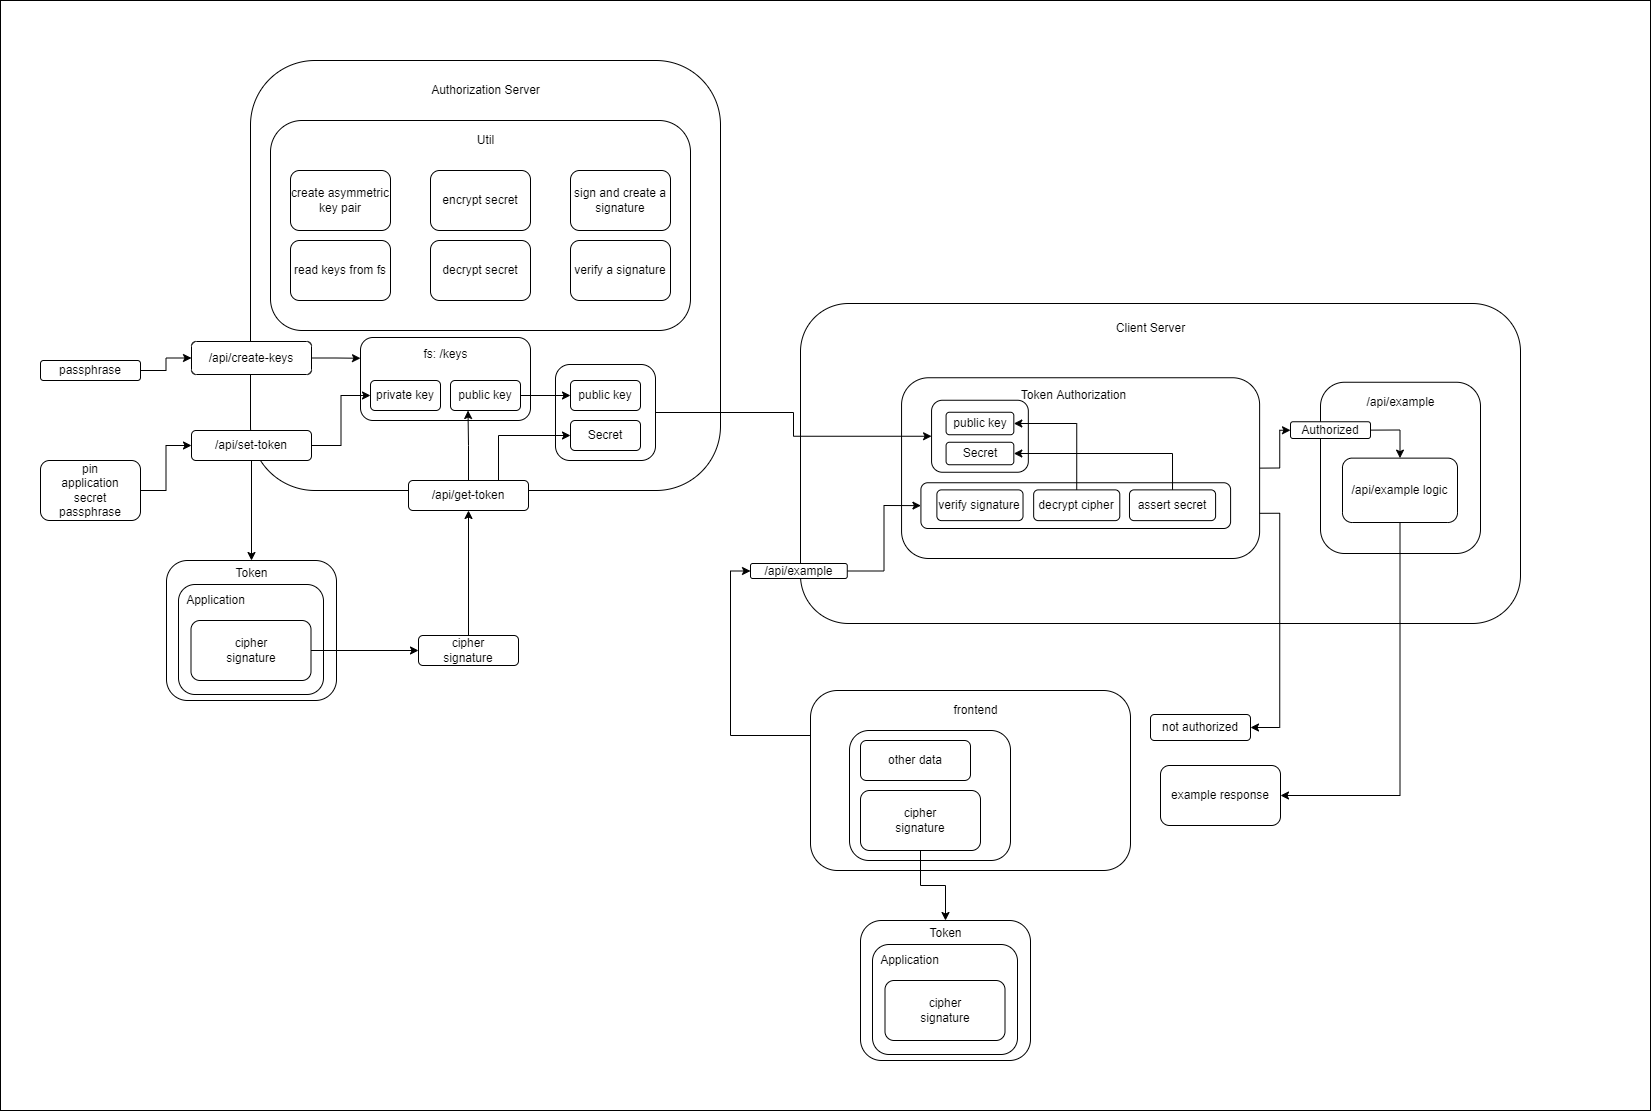

The diagram above was exported from draw.io. Its source (the exported page's mxGraphModel, read from the mxfile embedded in the PNG):
<mxGraphModel dx="3205" dy="2493" grid="1" gridSize="10" guides="1" tooltips="1" connect="1" arrows="1" fold="1" page="1" pageScale="1" pageWidth="850" pageHeight="1100" math="0" shadow="0">
  <root>
    <mxCell id="0" />
    <mxCell id="1" parent="0" />
    <mxCell id="E1MlKauY407D0spEGf0g-118" value="" style="rounded=0;whiteSpace=wrap;html=1;" vertex="1" parent="1">
      <mxGeometry x="-30" y="-10" width="1650" height="1110" as="geometry" />
    </mxCell>
    <mxCell id="E1MlKauY407D0spEGf0g-102" style="edgeStyle=orthogonalEdgeStyle;rounded=0;orthogonalLoop=1;jettySize=auto;html=1;exitX=0;exitY=0.25;exitDx=0;exitDy=0;entryX=0;entryY=0.5;entryDx=0;entryDy=0;" edge="1" parent="1" source="E1MlKauY407D0spEGf0g-97" target="E1MlKauY407D0spEGf0g-73">
      <mxGeometry relative="1" as="geometry" />
    </mxCell>
    <mxCell id="E1MlKauY407D0spEGf0g-97" value="" style="rounded=1;whiteSpace=wrap;html=1;" vertex="1" parent="1">
      <mxGeometry x="780" y="680" width="320" height="180" as="geometry" />
    </mxCell>
    <mxCell id="E1MlKauY407D0spEGf0g-101" value="" style="rounded=1;whiteSpace=wrap;html=1;" vertex="1" parent="1">
      <mxGeometry x="819" y="720" width="161" height="130" as="geometry" />
    </mxCell>
    <mxCell id="E1MlKauY407D0spEGf0g-6" value="" style="group" vertex="1" connectable="0" parent="1">
      <mxGeometry x="220" y="50" width="470" height="450" as="geometry" />
    </mxCell>
    <mxCell id="E1MlKauY407D0spEGf0g-1" value="" style="rounded=1;whiteSpace=wrap;html=1;" vertex="1" parent="E1MlKauY407D0spEGf0g-6">
      <mxGeometry width="470" height="430" as="geometry" />
    </mxCell>
    <mxCell id="E1MlKauY407D0spEGf0g-62" value="" style="rounded=1;whiteSpace=wrap;html=1;" vertex="1" parent="E1MlKauY407D0spEGf0g-6">
      <mxGeometry x="305" y="304" width="100" height="96" as="geometry" />
    </mxCell>
    <mxCell id="E1MlKauY407D0spEGf0g-44" value="" style="rounded=1;whiteSpace=wrap;html=1;" vertex="1" parent="E1MlKauY407D0spEGf0g-6">
      <mxGeometry x="110" y="277" width="170" height="83" as="geometry" />
    </mxCell>
    <mxCell id="E1MlKauY407D0spEGf0g-14" value="" style="rounded=1;whiteSpace=wrap;html=1;" vertex="1" parent="E1MlKauY407D0spEGf0g-6">
      <mxGeometry x="20" y="60" width="420" height="210" as="geometry" />
    </mxCell>
    <mxCell id="E1MlKauY407D0spEGf0g-2" value="Authorization Server" style="text;html=1;align=center;verticalAlign=middle;resizable=0;points=[];autosize=1;strokeColor=none;fillColor=none;" vertex="1" parent="E1MlKauY407D0spEGf0g-6">
      <mxGeometry x="175" y="20" width="120" height="20" as="geometry" />
    </mxCell>
    <mxCell id="E1MlKauY407D0spEGf0g-7" value="create asymmetric key pair" style="rounded=1;whiteSpace=wrap;html=1;" vertex="1" parent="E1MlKauY407D0spEGf0g-6">
      <mxGeometry x="40" y="110" width="100" height="60" as="geometry" />
    </mxCell>
    <mxCell id="E1MlKauY407D0spEGf0g-12" value="read keys from fs" style="rounded=1;whiteSpace=wrap;html=1;" vertex="1" parent="E1MlKauY407D0spEGf0g-6">
      <mxGeometry x="40" y="180" width="100" height="60" as="geometry" />
    </mxCell>
    <mxCell id="E1MlKauY407D0spEGf0g-15" value="Util" style="text;html=1;align=center;verticalAlign=middle;resizable=0;points=[];autosize=1;strokeColor=none;fillColor=none;" vertex="1" parent="E1MlKauY407D0spEGf0g-6">
      <mxGeometry x="220" y="70" width="30" height="20" as="geometry" />
    </mxCell>
    <mxCell id="E1MlKauY407D0spEGf0g-16" value="encrypt secret" style="rounded=1;whiteSpace=wrap;html=1;" vertex="1" parent="E1MlKauY407D0spEGf0g-6">
      <mxGeometry x="180" y="110" width="100" height="60" as="geometry" />
    </mxCell>
    <mxCell id="E1MlKauY407D0spEGf0g-17" value="decrypt secret" style="rounded=1;whiteSpace=wrap;html=1;" vertex="1" parent="E1MlKauY407D0spEGf0g-6">
      <mxGeometry x="180" y="180" width="100" height="60" as="geometry" />
    </mxCell>
    <mxCell id="E1MlKauY407D0spEGf0g-18" value="sign and create a signature" style="rounded=1;whiteSpace=wrap;html=1;" vertex="1" parent="E1MlKauY407D0spEGf0g-6">
      <mxGeometry x="320" y="110" width="100" height="60" as="geometry" />
    </mxCell>
    <mxCell id="E1MlKauY407D0spEGf0g-19" value="verify a signature" style="rounded=1;whiteSpace=wrap;html=1;" vertex="1" parent="E1MlKauY407D0spEGf0g-6">
      <mxGeometry x="320" y="180" width="100" height="60" as="geometry" />
    </mxCell>
    <mxCell id="E1MlKauY407D0spEGf0g-47" style="edgeStyle=orthogonalEdgeStyle;rounded=0;orthogonalLoop=1;jettySize=auto;html=1;exitX=1;exitY=0.5;exitDx=0;exitDy=0;entryX=0;entryY=0.25;entryDx=0;entryDy=0;" edge="1" parent="E1MlKauY407D0spEGf0g-6" source="E1MlKauY407D0spEGf0g-21" target="E1MlKauY407D0spEGf0g-44">
      <mxGeometry relative="1" as="geometry" />
    </mxCell>
    <mxCell id="E1MlKauY407D0spEGf0g-21" value="/api/create-keys" style="rounded=1;whiteSpace=wrap;html=1;" vertex="1" parent="E1MlKauY407D0spEGf0g-6">
      <mxGeometry x="-59" y="281" width="120" height="33" as="geometry" />
    </mxCell>
    <mxCell id="E1MlKauY407D0spEGf0g-48" style="edgeStyle=orthogonalEdgeStyle;rounded=0;orthogonalLoop=1;jettySize=auto;html=1;entryX=0;entryY=0.5;entryDx=0;entryDy=0;" edge="1" parent="E1MlKauY407D0spEGf0g-6" source="E1MlKauY407D0spEGf0g-34" target="E1MlKauY407D0spEGf0g-42">
      <mxGeometry relative="1" as="geometry" />
    </mxCell>
    <mxCell id="E1MlKauY407D0spEGf0g-34" value="/api/set-token" style="rounded=1;whiteSpace=wrap;html=1;" vertex="1" parent="E1MlKauY407D0spEGf0g-6">
      <mxGeometry x="-59" y="370" width="120" height="30" as="geometry" />
    </mxCell>
    <mxCell id="E1MlKauY407D0spEGf0g-42" value="private key" style="rounded=1;whiteSpace=wrap;html=1;" vertex="1" parent="E1MlKauY407D0spEGf0g-6">
      <mxGeometry x="120" y="320" width="70" height="30" as="geometry" />
    </mxCell>
    <mxCell id="E1MlKauY407D0spEGf0g-64" style="edgeStyle=orthogonalEdgeStyle;rounded=0;orthogonalLoop=1;jettySize=auto;html=1;exitX=1;exitY=0.5;exitDx=0;exitDy=0;" edge="1" parent="E1MlKauY407D0spEGf0g-6" source="E1MlKauY407D0spEGf0g-43" target="E1MlKauY407D0spEGf0g-61">
      <mxGeometry relative="1" as="geometry" />
    </mxCell>
    <mxCell id="E1MlKauY407D0spEGf0g-43" value="public key" style="rounded=1;whiteSpace=wrap;html=1;" vertex="1" parent="E1MlKauY407D0spEGf0g-6">
      <mxGeometry x="200" y="320" width="70" height="30" as="geometry" />
    </mxCell>
    <mxCell id="E1MlKauY407D0spEGf0g-58" style="edgeStyle=orthogonalEdgeStyle;rounded=0;orthogonalLoop=1;jettySize=auto;html=1;exitX=0.5;exitY=0;exitDx=0;exitDy=0;entryX=0.25;entryY=1;entryDx=0;entryDy=0;" edge="1" parent="E1MlKauY407D0spEGf0g-6" source="E1MlKauY407D0spEGf0g-35" target="E1MlKauY407D0spEGf0g-43">
      <mxGeometry relative="1" as="geometry" />
    </mxCell>
    <mxCell id="E1MlKauY407D0spEGf0g-63" style="edgeStyle=orthogonalEdgeStyle;rounded=0;orthogonalLoop=1;jettySize=auto;html=1;exitX=0.75;exitY=0;exitDx=0;exitDy=0;entryX=0;entryY=0.5;entryDx=0;entryDy=0;" edge="1" parent="E1MlKauY407D0spEGf0g-6" source="E1MlKauY407D0spEGf0g-35" target="E1MlKauY407D0spEGf0g-60">
      <mxGeometry relative="1" as="geometry" />
    </mxCell>
    <mxCell id="E1MlKauY407D0spEGf0g-35" value="/api/get-token" style="rounded=1;whiteSpace=wrap;html=1;" vertex="1" parent="E1MlKauY407D0spEGf0g-6">
      <mxGeometry x="158" y="420" width="120" height="30" as="geometry" />
    </mxCell>
    <mxCell id="E1MlKauY407D0spEGf0g-46" value="fs: /keys" style="text;html=1;align=center;verticalAlign=middle;resizable=0;points=[];autosize=1;strokeColor=none;fillColor=none;" vertex="1" parent="E1MlKauY407D0spEGf0g-6">
      <mxGeometry x="165" y="283.5" width="60" height="20" as="geometry" />
    </mxCell>
    <mxCell id="E1MlKauY407D0spEGf0g-60" value="Secret" style="rounded=1;whiteSpace=wrap;html=1;" vertex="1" parent="E1MlKauY407D0spEGf0g-6">
      <mxGeometry x="320" y="360" width="70" height="30" as="geometry" />
    </mxCell>
    <mxCell id="E1MlKauY407D0spEGf0g-61" value="public key" style="rounded=1;whiteSpace=wrap;html=1;" vertex="1" parent="E1MlKauY407D0spEGf0g-6">
      <mxGeometry x="320" y="320" width="70" height="30" as="geometry" />
    </mxCell>
    <mxCell id="E1MlKauY407D0spEGf0g-5" value="" style="group" vertex="1" connectable="0" parent="1">
      <mxGeometry x="770" y="293" width="720" height="390" as="geometry" />
    </mxCell>
    <mxCell id="E1MlKauY407D0spEGf0g-3" value="" style="rounded=1;whiteSpace=wrap;html=1;" vertex="1" parent="E1MlKauY407D0spEGf0g-5">
      <mxGeometry width="720" height="320" as="geometry" />
    </mxCell>
    <mxCell id="E1MlKauY407D0spEGf0g-112" style="edgeStyle=orthogonalEdgeStyle;rounded=0;orthogonalLoop=1;jettySize=auto;html=1;exitX=1;exitY=0.5;exitDx=0;exitDy=0;" edge="1" parent="E1MlKauY407D0spEGf0g-5" source="E1MlKauY407D0spEGf0g-65" target="E1MlKauY407D0spEGf0g-107">
      <mxGeometry relative="1" as="geometry" />
    </mxCell>
    <mxCell id="E1MlKauY407D0spEGf0g-65" value="" style="rounded=1;whiteSpace=wrap;html=1;" vertex="1" parent="E1MlKauY407D0spEGf0g-5">
      <mxGeometry x="101.06451612903226" y="74.25" width="358.06451612903226" height="180.75" as="geometry" />
    </mxCell>
    <mxCell id="E1MlKauY407D0spEGf0g-78" value="" style="rounded=1;whiteSpace=wrap;html=1;" vertex="1" parent="E1MlKauY407D0spEGf0g-5">
      <mxGeometry x="120.41935483870968" y="179.25" width="309.6774193548387" height="45.75" as="geometry" />
    </mxCell>
    <mxCell id="E1MlKauY407D0spEGf0g-4" value="Client Server" style="text;html=1;align=center;verticalAlign=middle;resizable=0;points=[];autosize=1;strokeColor=none;fillColor=none;" vertex="1" parent="E1MlKauY407D0spEGf0g-5">
      <mxGeometry x="310.00354838709677" y="15" width="80" height="20" as="geometry" />
    </mxCell>
    <mxCell id="E1MlKauY407D0spEGf0g-67" value="&lt;span&gt;Token Authorization&lt;/span&gt;" style="text;html=1;align=center;verticalAlign=middle;resizable=0;points=[];autosize=1;strokeColor=none;fillColor=none;" vertex="1" parent="E1MlKauY407D0spEGf0g-5">
      <mxGeometry x="212.83870967741936" y="81.75" width="120" height="20" as="geometry" />
    </mxCell>
    <mxCell id="E1MlKauY407D0spEGf0g-69" value="" style="rounded=1;whiteSpace=wrap;html=1;" vertex="1" parent="E1MlKauY407D0spEGf0g-5">
      <mxGeometry x="131.06451612903226" y="96.75" width="96.7741935483871" height="72" as="geometry" />
    </mxCell>
    <mxCell id="E1MlKauY407D0spEGf0g-70" value="Secret" style="rounded=1;whiteSpace=wrap;html=1;" vertex="1" parent="E1MlKauY407D0spEGf0g-5">
      <mxGeometry x="145.5806451612903" y="138.75" width="67.74193548387098" height="22.5" as="geometry" />
    </mxCell>
    <mxCell id="E1MlKauY407D0spEGf0g-71" value="public key" style="rounded=1;whiteSpace=wrap;html=1;" vertex="1" parent="E1MlKauY407D0spEGf0g-5">
      <mxGeometry x="145.5806451612903" y="108.75" width="67.74193548387098" height="22.5" as="geometry" />
    </mxCell>
    <mxCell id="E1MlKauY407D0spEGf0g-74" style="edgeStyle=orthogonalEdgeStyle;rounded=0;orthogonalLoop=1;jettySize=auto;html=1;exitX=1;exitY=0.5;exitDx=0;exitDy=0;entryX=0;entryY=0.5;entryDx=0;entryDy=0;" edge="1" parent="E1MlKauY407D0spEGf0g-5" source="E1MlKauY407D0spEGf0g-73" target="E1MlKauY407D0spEGf0g-78">
      <mxGeometry relative="1" as="geometry" />
    </mxCell>
    <mxCell id="E1MlKauY407D0spEGf0g-73" value="/api/example" style="rounded=1;whiteSpace=wrap;html=1;" vertex="1" parent="E1MlKauY407D0spEGf0g-5">
      <mxGeometry x="-50.00193548387098" y="260" width="96.7741935483871" height="15" as="geometry" />
    </mxCell>
    <mxCell id="E1MlKauY407D0spEGf0g-75" value="verify signature" style="rounded=1;whiteSpace=wrap;html=1;" vertex="1" parent="E1MlKauY407D0spEGf0g-5">
      <mxGeometry x="136.38709677419354" y="186.375" width="86.12903225806451" height="30.75" as="geometry" />
    </mxCell>
    <mxCell id="E1MlKauY407D0spEGf0g-79" style="edgeStyle=orthogonalEdgeStyle;rounded=0;orthogonalLoop=1;jettySize=auto;html=1;exitX=0.5;exitY=0;exitDx=0;exitDy=0;entryX=1;entryY=0.5;entryDx=0;entryDy=0;" edge="1" parent="E1MlKauY407D0spEGf0g-5" source="E1MlKauY407D0spEGf0g-76" target="E1MlKauY407D0spEGf0g-71">
      <mxGeometry relative="1" as="geometry" />
    </mxCell>
    <mxCell id="E1MlKauY407D0spEGf0g-76" value="decrypt cipher" style="rounded=1;whiteSpace=wrap;html=1;" vertex="1" parent="E1MlKauY407D0spEGf0g-5">
      <mxGeometry x="233.16129032258064" y="186.375" width="86.12903225806451" height="30.75" as="geometry" />
    </mxCell>
    <mxCell id="E1MlKauY407D0spEGf0g-80" style="edgeStyle=orthogonalEdgeStyle;rounded=0;orthogonalLoop=1;jettySize=auto;html=1;exitX=0.5;exitY=0;exitDx=0;exitDy=0;entryX=1;entryY=0.5;entryDx=0;entryDy=0;" edge="1" parent="E1MlKauY407D0spEGf0g-5" source="E1MlKauY407D0spEGf0g-77" target="E1MlKauY407D0spEGf0g-70">
      <mxGeometry relative="1" as="geometry" />
    </mxCell>
    <mxCell id="E1MlKauY407D0spEGf0g-77" value="assert secret" style="rounded=1;whiteSpace=wrap;html=1;" vertex="1" parent="E1MlKauY407D0spEGf0g-5">
      <mxGeometry x="328.9677419354839" y="186.375" width="86.12903225806451" height="30.75" as="geometry" />
    </mxCell>
    <mxCell id="E1MlKauY407D0spEGf0g-108" value="" style="rounded=1;whiteSpace=wrap;html=1;" vertex="1" parent="E1MlKauY407D0spEGf0g-5">
      <mxGeometry x="520" y="78.75" width="160" height="171.25" as="geometry" />
    </mxCell>
    <mxCell id="E1MlKauY407D0spEGf0g-109" value="/api/example" style="text;html=1;align=center;verticalAlign=middle;resizable=0;points=[];autosize=1;strokeColor=none;fillColor=none;" vertex="1" parent="E1MlKauY407D0spEGf0g-5">
      <mxGeometry x="560" y="88.75" width="80" height="20" as="geometry" />
    </mxCell>
    <mxCell id="E1MlKauY407D0spEGf0g-116" style="edgeStyle=orthogonalEdgeStyle;rounded=0;orthogonalLoop=1;jettySize=auto;html=1;exitX=1;exitY=0.5;exitDx=0;exitDy=0;entryX=0.5;entryY=0;entryDx=0;entryDy=0;" edge="1" parent="E1MlKauY407D0spEGf0g-5" source="E1MlKauY407D0spEGf0g-107" target="E1MlKauY407D0spEGf0g-115">
      <mxGeometry relative="1" as="geometry" />
    </mxCell>
    <mxCell id="E1MlKauY407D0spEGf0g-107" value="Authorized" style="rounded=1;whiteSpace=wrap;html=1;" vertex="1" parent="E1MlKauY407D0spEGf0g-5">
      <mxGeometry x="490" y="118.25" width="80" height="16.75" as="geometry" />
    </mxCell>
    <mxCell id="E1MlKauY407D0spEGf0g-115" value="/api/example logic" style="rounded=1;whiteSpace=wrap;html=1;" vertex="1" parent="E1MlKauY407D0spEGf0g-5">
      <mxGeometry x="542" y="154.63" width="115" height="64.37" as="geometry" />
    </mxCell>
    <mxCell id="E1MlKauY407D0spEGf0g-37" style="edgeStyle=orthogonalEdgeStyle;rounded=0;orthogonalLoop=1;jettySize=auto;html=1;" edge="1" parent="1" source="E1MlKauY407D0spEGf0g-36" target="E1MlKauY407D0spEGf0g-21">
      <mxGeometry relative="1" as="geometry" />
    </mxCell>
    <mxCell id="E1MlKauY407D0spEGf0g-36" value="passphrase" style="rounded=1;whiteSpace=wrap;html=1;" vertex="1" parent="1">
      <mxGeometry x="10" y="350" width="100" height="20" as="geometry" />
    </mxCell>
    <mxCell id="E1MlKauY407D0spEGf0g-39" style="edgeStyle=orthogonalEdgeStyle;rounded=0;orthogonalLoop=1;jettySize=auto;html=1;" edge="1" parent="1" source="E1MlKauY407D0spEGf0g-38" target="E1MlKauY407D0spEGf0g-34">
      <mxGeometry relative="1" as="geometry" />
    </mxCell>
    <mxCell id="E1MlKauY407D0spEGf0g-38" value="pin&lt;br&gt;application&lt;br&gt;secret&lt;br&gt;passphrase" style="rounded=1;whiteSpace=wrap;html=1;" vertex="1" parent="1">
      <mxGeometry x="10" y="450" width="100" height="60" as="geometry" />
    </mxCell>
    <mxCell id="E1MlKauY407D0spEGf0g-57" style="edgeStyle=orthogonalEdgeStyle;rounded=0;orthogonalLoop=1;jettySize=auto;html=1;entryX=0.5;entryY=1;entryDx=0;entryDy=0;" edge="1" parent="1" source="E1MlKauY407D0spEGf0g-40" target="E1MlKauY407D0spEGf0g-35">
      <mxGeometry relative="1" as="geometry" />
    </mxCell>
    <mxCell id="E1MlKauY407D0spEGf0g-40" value="cipher&lt;br&gt;signature" style="rounded=1;whiteSpace=wrap;html=1;" vertex="1" parent="1">
      <mxGeometry x="388" y="625" width="100" height="30" as="geometry" />
    </mxCell>
    <mxCell id="E1MlKauY407D0spEGf0g-49" style="edgeStyle=orthogonalEdgeStyle;rounded=0;orthogonalLoop=1;jettySize=auto;html=1;entryX=0.5;entryY=0;entryDx=0;entryDy=0;" edge="1" parent="1" source="E1MlKauY407D0spEGf0g-34" target="E1MlKauY407D0spEGf0g-51">
      <mxGeometry relative="1" as="geometry">
        <mxPoint x="221.0000000000001" y="550" as="targetPoint" />
      </mxGeometry>
    </mxCell>
    <mxCell id="E1MlKauY407D0spEGf0g-51" value="" style="rounded=1;whiteSpace=wrap;html=1;" vertex="1" parent="1">
      <mxGeometry x="136" y="550" width="170" height="140" as="geometry" />
    </mxCell>
    <mxCell id="E1MlKauY407D0spEGf0g-52" value="" style="rounded=1;whiteSpace=wrap;html=1;" vertex="1" parent="1">
      <mxGeometry x="148" y="574" width="145" height="110" as="geometry" />
    </mxCell>
    <mxCell id="E1MlKauY407D0spEGf0g-53" value="Token" style="text;html=1;align=center;verticalAlign=middle;resizable=0;points=[];autosize=1;strokeColor=none;fillColor=none;" vertex="1" parent="1">
      <mxGeometry x="196" y="553" width="50" height="20" as="geometry" />
    </mxCell>
    <mxCell id="E1MlKauY407D0spEGf0g-54" value="Application" style="text;html=1;align=center;verticalAlign=middle;resizable=0;points=[];autosize=1;strokeColor=none;fillColor=none;" vertex="1" parent="1">
      <mxGeometry x="150" y="580" width="70" height="20" as="geometry" />
    </mxCell>
    <mxCell id="E1MlKauY407D0spEGf0g-56" style="edgeStyle=orthogonalEdgeStyle;rounded=0;orthogonalLoop=1;jettySize=auto;html=1;exitX=1;exitY=0.5;exitDx=0;exitDy=0;" edge="1" parent="1" source="E1MlKauY407D0spEGf0g-55" target="E1MlKauY407D0spEGf0g-40">
      <mxGeometry relative="1" as="geometry" />
    </mxCell>
    <mxCell id="E1MlKauY407D0spEGf0g-55" value="cipher&lt;br&gt;signature" style="rounded=1;whiteSpace=wrap;html=1;" vertex="1" parent="1">
      <mxGeometry x="160.5" y="610" width="120" height="60" as="geometry" />
    </mxCell>
    <mxCell id="E1MlKauY407D0spEGf0g-68" style="edgeStyle=orthogonalEdgeStyle;rounded=0;orthogonalLoop=1;jettySize=auto;html=1;exitX=1;exitY=0.5;exitDx=0;exitDy=0;entryX=0;entryY=0.5;entryDx=0;entryDy=0;" edge="1" parent="1" source="E1MlKauY407D0spEGf0g-62" target="E1MlKauY407D0spEGf0g-69">
      <mxGeometry relative="1" as="geometry" />
    </mxCell>
    <mxCell id="E1MlKauY407D0spEGf0g-85" value="" style="rounded=1;whiteSpace=wrap;html=1;" vertex="1" parent="1">
      <mxGeometry x="830" y="910" width="170" height="140" as="geometry" />
    </mxCell>
    <mxCell id="E1MlKauY407D0spEGf0g-86" value="" style="rounded=1;whiteSpace=wrap;html=1;" vertex="1" parent="1">
      <mxGeometry x="842" y="934" width="145" height="110" as="geometry" />
    </mxCell>
    <mxCell id="E1MlKauY407D0spEGf0g-87" value="Token" style="text;html=1;align=center;verticalAlign=middle;resizable=0;points=[];autosize=1;strokeColor=none;fillColor=none;" vertex="1" parent="1">
      <mxGeometry x="890" y="913" width="50" height="20" as="geometry" />
    </mxCell>
    <mxCell id="E1MlKauY407D0spEGf0g-88" value="Application" style="text;html=1;align=center;verticalAlign=middle;resizable=0;points=[];autosize=1;strokeColor=none;fillColor=none;" vertex="1" parent="1">
      <mxGeometry x="844" y="940" width="70" height="20" as="geometry" />
    </mxCell>
    <mxCell id="E1MlKauY407D0spEGf0g-89" value="cipher&lt;br&gt;signature" style="rounded=1;whiteSpace=wrap;html=1;" vertex="1" parent="1">
      <mxGeometry x="854.5" y="970" width="120" height="60" as="geometry" />
    </mxCell>
    <mxCell id="E1MlKauY407D0spEGf0g-100" style="edgeStyle=orthogonalEdgeStyle;rounded=0;orthogonalLoop=1;jettySize=auto;html=1;exitX=0.5;exitY=1;exitDx=0;exitDy=0;entryX=0.5;entryY=0;entryDx=0;entryDy=0;" edge="1" parent="1" source="E1MlKauY407D0spEGf0g-94" target="E1MlKauY407D0spEGf0g-85">
      <mxGeometry relative="1" as="geometry" />
    </mxCell>
    <mxCell id="E1MlKauY407D0spEGf0g-94" value="cipher&lt;br&gt;signature" style="rounded=1;whiteSpace=wrap;html=1;" vertex="1" parent="1">
      <mxGeometry x="830" y="780" width="120" height="60" as="geometry" />
    </mxCell>
    <mxCell id="E1MlKauY407D0spEGf0g-98" value="frontend" style="text;html=1;align=center;verticalAlign=middle;resizable=0;points=[];autosize=1;strokeColor=none;fillColor=none;" vertex="1" parent="1">
      <mxGeometry x="914.5" y="690" width="60" height="20" as="geometry" />
    </mxCell>
    <mxCell id="E1MlKauY407D0spEGf0g-99" value="other data" style="rounded=1;whiteSpace=wrap;html=1;" vertex="1" parent="1">
      <mxGeometry x="830" y="730" width="110" height="40" as="geometry" />
    </mxCell>
    <mxCell id="E1MlKauY407D0spEGf0g-104" style="edgeStyle=orthogonalEdgeStyle;rounded=0;orthogonalLoop=1;jettySize=auto;html=1;exitX=1;exitY=0.75;exitDx=0;exitDy=0;entryX=1;entryY=0.5;entryDx=0;entryDy=0;" edge="1" parent="1" source="E1MlKauY407D0spEGf0g-65" target="E1MlKauY407D0spEGf0g-105">
      <mxGeometry relative="1" as="geometry" />
    </mxCell>
    <mxCell id="E1MlKauY407D0spEGf0g-105" value="not authorized" style="rounded=1;whiteSpace=wrap;html=1;" vertex="1" parent="1">
      <mxGeometry x="1120" y="704" width="100" height="26" as="geometry" />
    </mxCell>
    <mxCell id="E1MlKauY407D0spEGf0g-113" style="edgeStyle=orthogonalEdgeStyle;rounded=0;orthogonalLoop=1;jettySize=auto;html=1;exitX=0.5;exitY=1;exitDx=0;exitDy=0;entryX=1;entryY=0.5;entryDx=0;entryDy=0;" edge="1" parent="1" source="E1MlKauY407D0spEGf0g-115" target="E1MlKauY407D0spEGf0g-114">
      <mxGeometry relative="1" as="geometry">
        <mxPoint x="1330" y="854" as="targetPoint" />
      </mxGeometry>
    </mxCell>
    <mxCell id="E1MlKauY407D0spEGf0g-114" value="example response" style="rounded=1;whiteSpace=wrap;html=1;" vertex="1" parent="1">
      <mxGeometry x="1130" y="755" width="120" height="60" as="geometry" />
    </mxCell>
  </root>
</mxGraphModel>